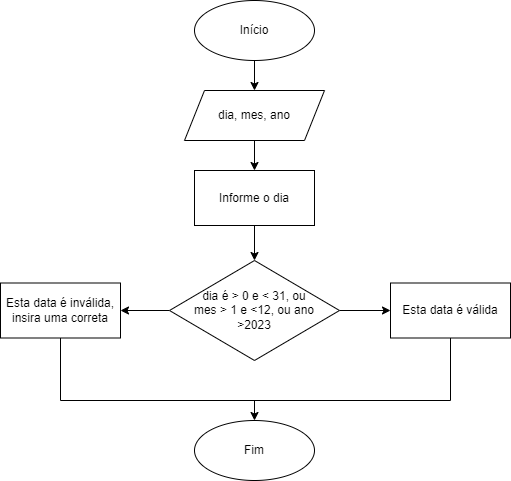

The diagram above was exported from draw.io. Its source (the exported page's mxGraphModel, read from the mxfile embedded in the PNG):
<mxGraphModel dx="1114" dy="616" grid="1" gridSize="10" guides="1" tooltips="1" connect="1" arrows="1" fold="1" page="1" pageScale="1" pageWidth="827" pageHeight="1169" math="0" shadow="0">
  <root>
    <mxCell id="0" />
    <mxCell id="1" parent="0" />
    <mxCell id="sbYpDtwA0WSk84KIVlWX-2" style="edgeStyle=orthogonalEdgeStyle;rounded=0;orthogonalLoop=1;jettySize=auto;html=1;" parent="1" source="K7U5fZ_KLeLxeZ73uIAX-9" target="Sh5a0-FznAW4RLnhxB4D-1" edge="1">
      <mxGeometry relative="1" as="geometry" />
    </mxCell>
    <mxCell id="K7U5fZ_KLeLxeZ73uIAX-9" value="Início" style="ellipse;whiteSpace=wrap;html=1;" parent="1" vertex="1">
      <mxGeometry x="354" y="300" width="120" height="60" as="geometry" />
    </mxCell>
    <mxCell id="BeYWy8s9YEzAMg1NR5mq-11" style="edgeStyle=orthogonalEdgeStyle;rounded=0;orthogonalLoop=1;jettySize=auto;html=1;entryX=0;entryY=0.5;entryDx=0;entryDy=0;" edge="1" parent="1" source="fNIBHrgiBXFbi1je7Emv-40" target="BeYWy8s9YEzAMg1NR5mq-4">
      <mxGeometry relative="1" as="geometry" />
    </mxCell>
    <mxCell id="BeYWy8s9YEzAMg1NR5mq-13" style="edgeStyle=orthogonalEdgeStyle;rounded=0;orthogonalLoop=1;jettySize=auto;html=1;" edge="1" parent="1" source="fNIBHrgiBXFbi1je7Emv-40" target="BeYWy8s9YEzAMg1NR5mq-5">
      <mxGeometry relative="1" as="geometry" />
    </mxCell>
    <mxCell id="fNIBHrgiBXFbi1je7Emv-40" value="dia é &amp;gt; 0 e &amp;lt; 31, ou &lt;br&gt;mes &amp;gt; 1 e &amp;lt;12, ou ano&lt;br&gt;&amp;gt;2023" style="rhombus;whiteSpace=wrap;html=1;" parent="1" vertex="1">
      <mxGeometry x="329" y="560" width="170" height="100" as="geometry" />
    </mxCell>
    <mxCell id="sbYpDtwA0WSk84KIVlWX-20" style="edgeStyle=orthogonalEdgeStyle;rounded=0;orthogonalLoop=1;jettySize=auto;html=1;" parent="1" source="Sh5a0-FznAW4RLnhxB4D-1" target="sbYpDtwA0WSk84KIVlWX-18" edge="1">
      <mxGeometry relative="1" as="geometry" />
    </mxCell>
    <mxCell id="Sh5a0-FznAW4RLnhxB4D-1" value="dia, mes, ano" style="shape=parallelogram;perimeter=parallelogramPerimeter;whiteSpace=wrap;html=1;fixedSize=1;" parent="1" vertex="1">
      <mxGeometry x="344" y="390" width="140" height="50" as="geometry" />
    </mxCell>
    <mxCell id="BeYWy8s9YEzAMg1NR5mq-14" style="edgeStyle=orthogonalEdgeStyle;rounded=0;orthogonalLoop=1;jettySize=auto;html=1;" edge="1" parent="1" source="sbYpDtwA0WSk84KIVlWX-18" target="fNIBHrgiBXFbi1je7Emv-40">
      <mxGeometry relative="1" as="geometry" />
    </mxCell>
    <mxCell id="sbYpDtwA0WSk84KIVlWX-18" value="Informe o dia" style="rounded=0;whiteSpace=wrap;html=1;" parent="1" vertex="1">
      <mxGeometry x="354" y="470" width="120" height="55" as="geometry" />
    </mxCell>
    <mxCell id="BeYWy8s9YEzAMg1NR5mq-4" value="Esta data é válida" style="rounded=0;whiteSpace=wrap;html=1;" vertex="1" parent="1">
      <mxGeometry x="550" y="582.5" width="120" height="55" as="geometry" />
    </mxCell>
    <mxCell id="BeYWy8s9YEzAMg1NR5mq-5" value="Esta data é inválida, insira uma correta" style="rounded=0;whiteSpace=wrap;html=1;" vertex="1" parent="1">
      <mxGeometry x="160" y="582.5" width="120" height="55" as="geometry" />
    </mxCell>
    <mxCell id="BeYWy8s9YEzAMg1NR5mq-9" value="Fim" style="ellipse;whiteSpace=wrap;html=1;" vertex="1" parent="1">
      <mxGeometry x="354" y="720" width="120" height="60" as="geometry" />
    </mxCell>
    <mxCell id="BeYWy8s9YEzAMg1NR5mq-15" value="" style="endArrow=none;html=1;rounded=0;entryX=0.5;entryY=1;entryDx=0;entryDy=0;" edge="1" parent="1" target="BeYWy8s9YEzAMg1NR5mq-4">
      <mxGeometry width="50" height="50" relative="1" as="geometry">
        <mxPoint x="410" y="700" as="sourcePoint" />
        <mxPoint x="440" y="480" as="targetPoint" />
        <Array as="points">
          <mxPoint x="610" y="700" />
        </Array>
      </mxGeometry>
    </mxCell>
    <mxCell id="BeYWy8s9YEzAMg1NR5mq-16" value="" style="endArrow=none;html=1;rounded=0;exitX=0.5;exitY=1;exitDx=0;exitDy=0;" edge="1" parent="1" source="BeYWy8s9YEzAMg1NR5mq-5">
      <mxGeometry width="50" height="50" relative="1" as="geometry">
        <mxPoint x="390" y="530" as="sourcePoint" />
        <mxPoint x="420" y="700" as="targetPoint" />
        <Array as="points">
          <mxPoint x="220" y="700" />
        </Array>
      </mxGeometry>
    </mxCell>
    <mxCell id="BeYWy8s9YEzAMg1NR5mq-18" value="" style="endArrow=classic;html=1;rounded=0;entryX=0.5;entryY=0;entryDx=0;entryDy=0;" edge="1" parent="1" target="BeYWy8s9YEzAMg1NR5mq-9">
      <mxGeometry width="50" height="50" relative="1" as="geometry">
        <mxPoint x="420" y="700" as="sourcePoint" />
        <mxPoint x="440" y="480" as="targetPoint" />
        <Array as="points">
          <mxPoint x="414" y="700" />
        </Array>
      </mxGeometry>
    </mxCell>
  </root>
</mxGraphModel>